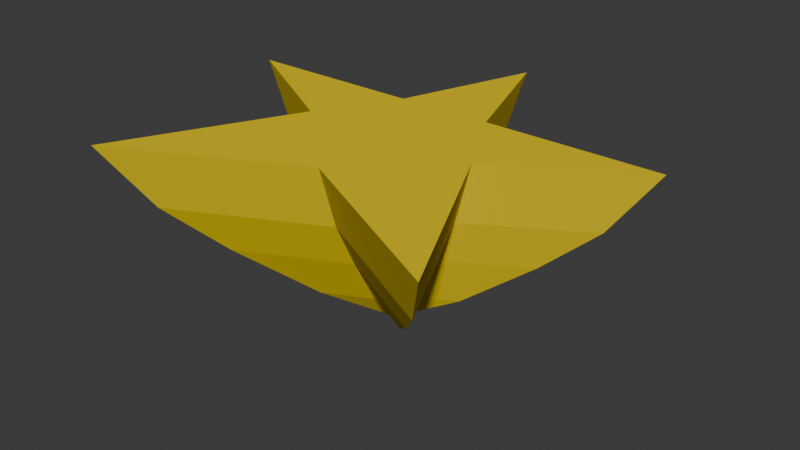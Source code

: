 # Source: flatStar.blend  (saved by Blender 4.1.24; exported with 4.5.12 LTS)
import bpy
from mathutils import Matrix  # noqa: F401  (used for matrix-valued properties, if any)

bpy.ops.wm.read_factory_settings(use_empty=True)
scene = bpy.context.scene
scene.name = 'Scene'

# ---- collections
col_collection = bpy.data.collections.new('Collection'); scene.collection.children.link(col_collection)

# ---- materials (node trees are filled in below, after node groups)
mat_material_001 = bpy.data.materials.new('Material.001')
mat_material_001.use_transparent_shadow = False
mat_material_001.diffuse_color = (0.8, 0.5974, 0.003696, 1.0)

# ---- material node trees

# ---- world
world_world = bpy.data.worlds.new('World'); scene.world = world_world
world_world.use_nodes = True; world_world.node_tree.nodes.clear()
_N = world_world.node_tree.nodes; _L = world_world.node_tree.links
n0 = _N.new('ShaderNodeOutputWorld'); n0.name = 'World Output'; n0.location = (300, 300)
n1 = _N.new('ShaderNodeBackground'); n1.name = 'Background'; n1.location = (10, 300)
n1.inputs[0].default_value = (0.05088, 0.05088, 0.05088, 1.0)
_L.new(n1.outputs[0], n0.inputs[0])
n0.is_active_output = True
world_world.color = (0.05088, 0.05088, 0.05088)
world_world.use_sun_shadow = False
world_world.sun_shadow_jitter_overblur = 0.0

# ---- meshes
me_vert = bpy.data.meshes.new('Vert')
me_vert.from_pydata([(0.01865, 4.69, 0.0), (1.052, 1.716, 0.0), (4.987, 1.734, 0.0), (2.022, -0.0546, 0.0), (3.998, -4.041, 0.0), (0.02719, -1.992, 0.0), (-3.971, -3.988, 0.0), (-2.019, -0.06902, 0.0), (-4.977, 1.645, 0.0), (-1.035, 1.676, 0.0), (0.01704, 3.804, -1.368), (0.8496, 1.409, -1.368), (4.02, 1.422, -1.368), (1.631, -0.01843, -1.368), (3.223, -3.231, -1.368), (0.02392, -1.58, -1.368), (-3.198, -3.187, -1.368), (-1.625, -0.03005, -1.368), (-4.008, 1.351, -1.368), (-0.8317, 1.376, -1.368), (0.0151, 2.743, -2.374), (0.607, 1.04, -2.374), (2.861, 1.049, -2.374), (1.163, 0.02494, -2.374), (2.295, -2.259, -2.374), (0.01999, -1.085, -2.374), (-2.27, -2.228, -2.374), (-1.152, 0.01668, -2.374), (-2.847, 0.9984, -2.374), (-0.5884, 1.016, -2.374), (0.01258, 1.39, -3.484), (0.292, 0.586, -3.484), (1.356, 0.5906, -3.484), (0.5543, 0.1071, -3.484), (1.088, -0.9709, -3.484), (0.01489, -0.4168, -3.484), (-1.066, -0.9564, -3.484), (-0.5385, 0.1032, -3.484), (-1.338, 0.5666, -3.484), (-0.2723, 0.5751, -3.484), (0.01032, 0.1316, -4.155), (0.01032, 0.1316, -4.155), (0.01032, 0.1316, -4.155), (0.01032, 0.1316, -4.155), (0.01032, 0.1316, -4.155), (0.01032, 0.1316, -4.155), (0.01032, 0.1316, -4.155), (0.01032, 0.1316, -4.155), (0.01032, 0.1316, -4.155), (0.01032, 0.1316, -4.155)], [], [(0, 9, 8, 7, 6, 5, 4, 3, 2, 1), (12, 22, 21, 11), (2, 12, 11, 1), (9, 19, 18, 8), (6, 16, 15, 5), (3, 13, 12, 2), (0, 10, 19, 9), (7, 17, 16, 6), (4, 14, 13, 3), (1, 11, 10, 0), (8, 18, 17, 7), (5, 15, 14, 4), (26, 36, 35, 25), (19, 29, 28, 18), (16, 26, 25, 15), (13, 23, 22, 12), (10, 20, 29, 19), (17, 27, 26, 16), (14, 24, 23, 13), (11, 21, 20, 10), (18, 28, 27, 17), (15, 25, 24, 14), (33, 43, 42, 32), (23, 33, 32, 22), (20, 30, 39, 29), (27, 37, 36, 26), (24, 34, 33, 23), (21, 31, 30, 20), (28, 38, 37, 27), (25, 35, 34, 24), (22, 32, 31, 21), (29, 39, 38, 28), (40, 41, 42, 43, 44, 45, 46, 47, 48, 49), (30, 40, 49, 39), (37, 47, 46, 36), (34, 44, 43, 33), (31, 41, 40, 30), (38, 48, 47, 37), (35, 45, 44, 34), (32, 42, 41, 31), (39, 49, 48, 38), (36, 46, 45, 35)])
me_vert.materials.append(mat_material_001)
me_vert.update()

# ---- objects
ob_vert = bpy.data.objects.new('Vert', me_vert)

# ---- transforms, parenting, visibility, modifiers, constraints
ob_vert.location = (0.0, 0.0, 0.0)

# ---- collection membership
col_collection.objects.link(ob_vert)

# ---- scene / render settings (as saved in the file)
scene.frame_start = 1; scene.frame_end = 250; scene.frame_set(1)
scene.render.engine = 'BLENDER_EEVEE_NEXT'
scene.cycles.sampling_pattern = 'TABULATED_SOBOL'
scene.eevee.ray_tracing_options.trace_max_roughness = 0.0
bpy.context.view_layer.update()

# ---- added for rendering (the .blend has no active camera and no usable light): camera, sun
cam_auto = bpy.data.cameras.new('AutoCamera')
cam_auto.lens = 50.0
cam_auto.sensor_width = 36.0
cam_auto.clip_end = 1000.0
ob_auto_camera = bpy.data.objects.new('AutoCamera', cam_auto)
scene.collection.objects.link(ob_auto_camera)
ob_auto_camera.location = (12.8517, -15.0912, 8.19943)
ob_auto_camera.rotation_euler = (1.09748, -7.21219e-08, 0.694738)
scene.camera = ob_auto_camera
light_auto_sun = bpy.data.lights.new('AutoSun', 'SUN')
light_auto_sun.energy = 3.0
light_auto_sun.angle = 0.0523599
ob_auto_sun = bpy.data.objects.new('AutoSun', light_auto_sun)
scene.collection.objects.link(ob_auto_sun)
ob_auto_sun.rotation_euler = (0.872665, 0.174533, 0.523599)
bpy.context.view_layer.update()
